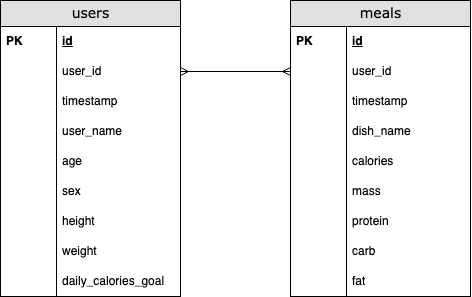

The diagram above was exported from draw.io. Its source (the exported page's mxGraphModel, read from the mxfile embedded in the PNG):
<mxGraphModel dx="696" dy="466" grid="1" gridSize="10" guides="1" tooltips="1" connect="1" arrows="1" fold="1" page="1" pageScale="1" pageWidth="826" pageHeight="1169" background="none" math="0" shadow="0">
  <root>
    <mxCell id="0" />
    <mxCell id="1" parent="0" />
    <mxCell id="877FstXWS-6pNpGDEawq-238" value="users" style="swimlane;html=1;fontStyle=0;childLayout=stackLayout;horizontal=1;startSize=26;fillColor=#e0e0e0;horizontalStack=0;resizeParent=1;resizeLast=0;collapsible=1;marginBottom=0;swimlaneFillColor=#ffffff;align=center;rounded=0;shadow=0;comic=0;labelBackgroundColor=none;strokeWidth=1;fontFamily=Verdana;fontSize=14" vertex="1" parent="1">
      <mxGeometry x="380" y="640" width="180" height="296" as="geometry" />
    </mxCell>
    <mxCell id="877FstXWS-6pNpGDEawq-239" value="id" style="shape=partialRectangle;top=0;left=0;right=0;bottom=0;html=1;align=left;verticalAlign=middle;fillColor=none;spacingLeft=60;spacingRight=4;whiteSpace=wrap;overflow=hidden;rotatable=0;points=[[0,0.5],[1,0.5]];portConstraint=eastwest;dropTarget=0;fontStyle=5;strokeColor=none;" vertex="1" parent="877FstXWS-6pNpGDEawq-238">
      <mxGeometry y="26" width="180" height="30" as="geometry" />
    </mxCell>
    <mxCell id="877FstXWS-6pNpGDEawq-240" value="PK" style="shape=partialRectangle;fontStyle=1;top=0;left=0;bottom=0;html=1;fillColor=none;align=left;verticalAlign=middle;spacingLeft=4;spacingRight=4;whiteSpace=wrap;overflow=hidden;rotatable=0;points=[];portConstraint=eastwest;part=1;" vertex="1" connectable="0" parent="877FstXWS-6pNpGDEawq-239">
      <mxGeometry width="56" height="30" as="geometry" />
    </mxCell>
    <mxCell id="877FstXWS-6pNpGDEawq-331" value="user_id" style="shape=partialRectangle;top=0;left=0;right=0;bottom=0;html=1;align=left;verticalAlign=middle;fillColor=none;spacingLeft=60;spacingRight=4;whiteSpace=wrap;overflow=hidden;rotatable=0;points=[[0,0.5],[1,0.5]];portConstraint=eastwest;dropTarget=0;fontStyle=0;strokeColor=none;" vertex="1" parent="877FstXWS-6pNpGDEawq-238">
      <mxGeometry y="56" width="180" height="30" as="geometry" />
    </mxCell>
    <mxCell id="877FstXWS-6pNpGDEawq-332" value="" style="shape=partialRectangle;fontStyle=1;top=0;left=0;bottom=0;html=1;fillColor=none;align=left;verticalAlign=middle;spacingLeft=4;spacingRight=4;whiteSpace=wrap;overflow=hidden;rotatable=0;points=[];portConstraint=eastwest;part=1;" vertex="1" connectable="0" parent="877FstXWS-6pNpGDEawq-331">
      <mxGeometry width="56" height="30" as="geometry" />
    </mxCell>
    <mxCell id="877FstXWS-6pNpGDEawq-333" value="timestamp" style="shape=partialRectangle;top=0;left=0;right=0;bottom=0;html=1;align=left;verticalAlign=middle;fillColor=none;spacingLeft=60;spacingRight=4;whiteSpace=wrap;overflow=hidden;rotatable=0;points=[[0,0.5],[1,0.5]];portConstraint=eastwest;dropTarget=0;fontStyle=0;strokeColor=none;" vertex="1" parent="877FstXWS-6pNpGDEawq-238">
      <mxGeometry y="86" width="180" height="30" as="geometry" />
    </mxCell>
    <mxCell id="877FstXWS-6pNpGDEawq-334" value="" style="shape=partialRectangle;fontStyle=1;top=0;left=0;bottom=0;html=1;fillColor=none;align=left;verticalAlign=middle;spacingLeft=4;spacingRight=4;whiteSpace=wrap;overflow=hidden;rotatable=0;points=[];portConstraint=eastwest;part=1;" vertex="1" connectable="0" parent="877FstXWS-6pNpGDEawq-333">
      <mxGeometry width="56" height="30" as="geometry" />
    </mxCell>
    <mxCell id="877FstXWS-6pNpGDEawq-335" value="user_name" style="shape=partialRectangle;top=0;left=0;right=0;bottom=0;html=1;align=left;verticalAlign=middle;fillColor=none;spacingLeft=60;spacingRight=4;whiteSpace=wrap;overflow=hidden;rotatable=0;points=[[0,0.5],[1,0.5]];portConstraint=eastwest;dropTarget=0;fontStyle=0;strokeColor=none;" vertex="1" parent="877FstXWS-6pNpGDEawq-238">
      <mxGeometry y="116" width="180" height="30" as="geometry" />
    </mxCell>
    <mxCell id="877FstXWS-6pNpGDEawq-336" value="" style="shape=partialRectangle;fontStyle=1;top=0;left=0;bottom=0;html=1;fillColor=none;align=left;verticalAlign=middle;spacingLeft=4;spacingRight=4;whiteSpace=wrap;overflow=hidden;rotatable=0;points=[];portConstraint=eastwest;part=1;" vertex="1" connectable="0" parent="877FstXWS-6pNpGDEawq-335">
      <mxGeometry width="56" height="30" as="geometry" />
    </mxCell>
    <mxCell id="877FstXWS-6pNpGDEawq-337" value="age" style="shape=partialRectangle;top=0;left=0;right=0;bottom=0;html=1;align=left;verticalAlign=middle;fillColor=none;spacingLeft=60;spacingRight=4;whiteSpace=wrap;overflow=hidden;rotatable=0;points=[[0,0.5],[1,0.5]];portConstraint=eastwest;dropTarget=0;fontStyle=0;strokeColor=none;" vertex="1" parent="877FstXWS-6pNpGDEawq-238">
      <mxGeometry y="146" width="180" height="30" as="geometry" />
    </mxCell>
    <mxCell id="877FstXWS-6pNpGDEawq-338" value="" style="shape=partialRectangle;fontStyle=1;top=0;left=0;bottom=0;html=1;fillColor=none;align=left;verticalAlign=middle;spacingLeft=4;spacingRight=4;whiteSpace=wrap;overflow=hidden;rotatable=0;points=[];portConstraint=eastwest;part=1;" vertex="1" connectable="0" parent="877FstXWS-6pNpGDEawq-337">
      <mxGeometry width="56" height="30" as="geometry" />
    </mxCell>
    <mxCell id="877FstXWS-6pNpGDEawq-339" value="sex" style="shape=partialRectangle;top=0;left=0;right=0;bottom=0;html=1;align=left;verticalAlign=middle;fillColor=none;spacingLeft=60;spacingRight=4;whiteSpace=wrap;overflow=hidden;rotatable=0;points=[[0,0.5],[1,0.5]];portConstraint=eastwest;dropTarget=0;fontStyle=0;strokeColor=none;" vertex="1" parent="877FstXWS-6pNpGDEawq-238">
      <mxGeometry y="176" width="180" height="30" as="geometry" />
    </mxCell>
    <mxCell id="877FstXWS-6pNpGDEawq-340" value="" style="shape=partialRectangle;fontStyle=1;top=0;left=0;bottom=0;html=1;fillColor=none;align=left;verticalAlign=middle;spacingLeft=4;spacingRight=4;whiteSpace=wrap;overflow=hidden;rotatable=0;points=[];portConstraint=eastwest;part=1;" vertex="1" connectable="0" parent="877FstXWS-6pNpGDEawq-339">
      <mxGeometry width="56" height="30" as="geometry" />
    </mxCell>
    <mxCell id="877FstXWS-6pNpGDEawq-341" value="height" style="shape=partialRectangle;top=0;left=0;right=0;bottom=0;html=1;align=left;verticalAlign=middle;fillColor=none;spacingLeft=60;spacingRight=4;whiteSpace=wrap;overflow=hidden;rotatable=0;points=[[0,0.5],[1,0.5]];portConstraint=eastwest;dropTarget=0;fontStyle=0;strokeColor=none;" vertex="1" parent="877FstXWS-6pNpGDEawq-238">
      <mxGeometry y="206" width="180" height="30" as="geometry" />
    </mxCell>
    <mxCell id="877FstXWS-6pNpGDEawq-342" value="" style="shape=partialRectangle;fontStyle=1;top=0;left=0;bottom=0;html=1;fillColor=none;align=left;verticalAlign=middle;spacingLeft=4;spacingRight=4;whiteSpace=wrap;overflow=hidden;rotatable=0;points=[];portConstraint=eastwest;part=1;" vertex="1" connectable="0" parent="877FstXWS-6pNpGDEawq-341">
      <mxGeometry width="56" height="30" as="geometry" />
    </mxCell>
    <mxCell id="877FstXWS-6pNpGDEawq-343" value="weight" style="shape=partialRectangle;top=0;left=0;right=0;bottom=0;html=1;align=left;verticalAlign=middle;fillColor=none;spacingLeft=60;spacingRight=4;whiteSpace=wrap;overflow=hidden;rotatable=0;points=[[0,0.5],[1,0.5]];portConstraint=eastwest;dropTarget=0;fontStyle=0;strokeColor=none;" vertex="1" parent="877FstXWS-6pNpGDEawq-238">
      <mxGeometry y="236" width="180" height="30" as="geometry" />
    </mxCell>
    <mxCell id="877FstXWS-6pNpGDEawq-344" value="" style="shape=partialRectangle;fontStyle=1;top=0;left=0;bottom=0;html=1;fillColor=none;align=left;verticalAlign=middle;spacingLeft=4;spacingRight=4;whiteSpace=wrap;overflow=hidden;rotatable=0;points=[];portConstraint=eastwest;part=1;" vertex="1" connectable="0" parent="877FstXWS-6pNpGDEawq-343">
      <mxGeometry width="56" height="30" as="geometry" />
    </mxCell>
    <mxCell id="877FstXWS-6pNpGDEawq-345" value="daily_calories_goal" style="shape=partialRectangle;top=0;left=0;right=0;bottom=0;html=1;align=left;verticalAlign=middle;fillColor=none;spacingLeft=60;spacingRight=4;whiteSpace=wrap;overflow=hidden;rotatable=0;points=[[0,0.5],[1,0.5]];portConstraint=eastwest;dropTarget=0;fontStyle=0;strokeColor=none;" vertex="1" parent="877FstXWS-6pNpGDEawq-238">
      <mxGeometry y="266" width="180" height="30" as="geometry" />
    </mxCell>
    <mxCell id="877FstXWS-6pNpGDEawq-346" value="" style="shape=partialRectangle;fontStyle=1;top=0;left=0;bottom=0;html=1;fillColor=none;align=left;verticalAlign=middle;spacingLeft=4;spacingRight=4;whiteSpace=wrap;overflow=hidden;rotatable=0;points=[];portConstraint=eastwest;part=1;" vertex="1" connectable="0" parent="877FstXWS-6pNpGDEawq-345">
      <mxGeometry width="56" height="30" as="geometry" />
    </mxCell>
    <mxCell id="877FstXWS-6pNpGDEawq-294" value="" style="html=1;endArrow=ERmany;startArrow=ERmany;labelBackgroundColor=none;fontFamily=Verdana;fontSize=14;entryX=1;entryY=0.5;rounded=0;entryDx=0;entryDy=0;startFill=0;endFill=0;" edge="1" parent="1" source="877FstXWS-6pNpGDEawq-364" target="877FstXWS-6pNpGDEawq-331">
      <mxGeometry width="100" height="100" relative="1" as="geometry">
        <mxPoint x="710" y="710" as="sourcePoint" />
        <mxPoint x="720" y="810" as="targetPoint" />
      </mxGeometry>
    </mxCell>
    <mxCell id="877FstXWS-6pNpGDEawq-361" value="meals" style="swimlane;html=1;fontStyle=0;childLayout=stackLayout;horizontal=1;startSize=26;fillColor=#e0e0e0;horizontalStack=0;resizeParent=1;resizeLast=0;collapsible=1;marginBottom=0;swimlaneFillColor=#ffffff;align=center;rounded=0;shadow=0;comic=0;labelBackgroundColor=none;strokeWidth=1;fontFamily=Verdana;fontSize=14" vertex="1" parent="1">
      <mxGeometry x="670" y="640" width="180" height="296" as="geometry" />
    </mxCell>
    <mxCell id="877FstXWS-6pNpGDEawq-362" value="id" style="shape=partialRectangle;top=0;left=0;right=0;bottom=0;html=1;align=left;verticalAlign=middle;fillColor=none;spacingLeft=60;spacingRight=4;whiteSpace=wrap;overflow=hidden;rotatable=0;points=[[0,0.5],[1,0.5]];portConstraint=eastwest;dropTarget=0;fontStyle=5;strokeColor=none;" vertex="1" parent="877FstXWS-6pNpGDEawq-361">
      <mxGeometry y="26" width="180" height="30" as="geometry" />
    </mxCell>
    <mxCell id="877FstXWS-6pNpGDEawq-363" value="PK" style="shape=partialRectangle;fontStyle=1;top=0;left=0;bottom=0;html=1;fillColor=none;align=left;verticalAlign=middle;spacingLeft=4;spacingRight=4;whiteSpace=wrap;overflow=hidden;rotatable=0;points=[];portConstraint=eastwest;part=1;" vertex="1" connectable="0" parent="877FstXWS-6pNpGDEawq-362">
      <mxGeometry width="56" height="30" as="geometry" />
    </mxCell>
    <mxCell id="877FstXWS-6pNpGDEawq-364" value="user_id" style="shape=partialRectangle;top=0;left=0;right=0;bottom=0;html=1;align=left;verticalAlign=middle;fillColor=none;spacingLeft=60;spacingRight=4;whiteSpace=wrap;overflow=hidden;rotatable=0;points=[[0,0.5],[1,0.5]];portConstraint=eastwest;dropTarget=0;fontStyle=0;strokeColor=none;" vertex="1" parent="877FstXWS-6pNpGDEawq-361">
      <mxGeometry y="56" width="180" height="30" as="geometry" />
    </mxCell>
    <mxCell id="877FstXWS-6pNpGDEawq-365" value="" style="shape=partialRectangle;fontStyle=1;top=0;left=0;bottom=0;html=1;fillColor=none;align=left;verticalAlign=middle;spacingLeft=4;spacingRight=4;whiteSpace=wrap;overflow=hidden;rotatable=0;points=[];portConstraint=eastwest;part=1;" vertex="1" connectable="0" parent="877FstXWS-6pNpGDEawq-364">
      <mxGeometry width="56" height="30" as="geometry" />
    </mxCell>
    <mxCell id="877FstXWS-6pNpGDEawq-366" value="timestamp" style="shape=partialRectangle;top=0;left=0;right=0;bottom=0;html=1;align=left;verticalAlign=middle;fillColor=none;spacingLeft=60;spacingRight=4;whiteSpace=wrap;overflow=hidden;rotatable=0;points=[[0,0.5],[1,0.5]];portConstraint=eastwest;dropTarget=0;fontStyle=0;strokeColor=none;" vertex="1" parent="877FstXWS-6pNpGDEawq-361">
      <mxGeometry y="86" width="180" height="30" as="geometry" />
    </mxCell>
    <mxCell id="877FstXWS-6pNpGDEawq-367" value="" style="shape=partialRectangle;fontStyle=1;top=0;left=0;bottom=0;html=1;fillColor=none;align=left;verticalAlign=middle;spacingLeft=4;spacingRight=4;whiteSpace=wrap;overflow=hidden;rotatable=0;points=[];portConstraint=eastwest;part=1;" vertex="1" connectable="0" parent="877FstXWS-6pNpGDEawq-366">
      <mxGeometry width="56" height="30" as="geometry" />
    </mxCell>
    <mxCell id="877FstXWS-6pNpGDEawq-368" value="dish_name" style="shape=partialRectangle;top=0;left=0;right=0;bottom=0;html=1;align=left;verticalAlign=middle;fillColor=none;spacingLeft=60;spacingRight=4;whiteSpace=wrap;overflow=hidden;rotatable=0;points=[[0,0.5],[1,0.5]];portConstraint=eastwest;dropTarget=0;fontStyle=0;strokeColor=none;" vertex="1" parent="877FstXWS-6pNpGDEawq-361">
      <mxGeometry y="116" width="180" height="30" as="geometry" />
    </mxCell>
    <mxCell id="877FstXWS-6pNpGDEawq-369" value="" style="shape=partialRectangle;fontStyle=1;top=0;left=0;bottom=0;html=1;fillColor=none;align=left;verticalAlign=middle;spacingLeft=4;spacingRight=4;whiteSpace=wrap;overflow=hidden;rotatable=0;points=[];portConstraint=eastwest;part=1;" vertex="1" connectable="0" parent="877FstXWS-6pNpGDEawq-368">
      <mxGeometry width="56" height="30" as="geometry" />
    </mxCell>
    <mxCell id="877FstXWS-6pNpGDEawq-370" value="calories" style="shape=partialRectangle;top=0;left=0;right=0;bottom=0;html=1;align=left;verticalAlign=middle;fillColor=none;spacingLeft=60;spacingRight=4;whiteSpace=wrap;overflow=hidden;rotatable=0;points=[[0,0.5],[1,0.5]];portConstraint=eastwest;dropTarget=0;fontStyle=0;strokeColor=none;" vertex="1" parent="877FstXWS-6pNpGDEawq-361">
      <mxGeometry y="146" width="180" height="30" as="geometry" />
    </mxCell>
    <mxCell id="877FstXWS-6pNpGDEawq-371" value="" style="shape=partialRectangle;fontStyle=1;top=0;left=0;bottom=0;html=1;fillColor=none;align=left;verticalAlign=middle;spacingLeft=4;spacingRight=4;whiteSpace=wrap;overflow=hidden;rotatable=0;points=[];portConstraint=eastwest;part=1;" vertex="1" connectable="0" parent="877FstXWS-6pNpGDEawq-370">
      <mxGeometry width="56" height="30" as="geometry" />
    </mxCell>
    <mxCell id="877FstXWS-6pNpGDEawq-372" value="mass" style="shape=partialRectangle;top=0;left=0;right=0;bottom=0;html=1;align=left;verticalAlign=middle;fillColor=none;spacingLeft=60;spacingRight=4;whiteSpace=wrap;overflow=hidden;rotatable=0;points=[[0,0.5],[1,0.5]];portConstraint=eastwest;dropTarget=0;fontStyle=0;strokeColor=none;" vertex="1" parent="877FstXWS-6pNpGDEawq-361">
      <mxGeometry y="176" width="180" height="30" as="geometry" />
    </mxCell>
    <mxCell id="877FstXWS-6pNpGDEawq-373" value="" style="shape=partialRectangle;fontStyle=1;top=0;left=0;bottom=0;html=1;fillColor=none;align=left;verticalAlign=middle;spacingLeft=4;spacingRight=4;whiteSpace=wrap;overflow=hidden;rotatable=0;points=[];portConstraint=eastwest;part=1;" vertex="1" connectable="0" parent="877FstXWS-6pNpGDEawq-372">
      <mxGeometry width="56" height="30" as="geometry" />
    </mxCell>
    <mxCell id="877FstXWS-6pNpGDEawq-374" value="protein" style="shape=partialRectangle;top=0;left=0;right=0;bottom=0;html=1;align=left;verticalAlign=middle;fillColor=none;spacingLeft=60;spacingRight=4;whiteSpace=wrap;overflow=hidden;rotatable=0;points=[[0,0.5],[1,0.5]];portConstraint=eastwest;dropTarget=0;fontStyle=0;strokeColor=none;" vertex="1" parent="877FstXWS-6pNpGDEawq-361">
      <mxGeometry y="206" width="180" height="30" as="geometry" />
    </mxCell>
    <mxCell id="877FstXWS-6pNpGDEawq-375" value="" style="shape=partialRectangle;fontStyle=1;top=0;left=0;bottom=0;html=1;fillColor=none;align=left;verticalAlign=middle;spacingLeft=4;spacingRight=4;whiteSpace=wrap;overflow=hidden;rotatable=0;points=[];portConstraint=eastwest;part=1;" vertex="1" connectable="0" parent="877FstXWS-6pNpGDEawq-374">
      <mxGeometry width="56" height="30" as="geometry" />
    </mxCell>
    <mxCell id="877FstXWS-6pNpGDEawq-376" value="carb" style="shape=partialRectangle;top=0;left=0;right=0;bottom=0;html=1;align=left;verticalAlign=middle;fillColor=none;spacingLeft=60;spacingRight=4;whiteSpace=wrap;overflow=hidden;rotatable=0;points=[[0,0.5],[1,0.5]];portConstraint=eastwest;dropTarget=0;fontStyle=0;strokeColor=none;" vertex="1" parent="877FstXWS-6pNpGDEawq-361">
      <mxGeometry y="236" width="180" height="30" as="geometry" />
    </mxCell>
    <mxCell id="877FstXWS-6pNpGDEawq-377" value="" style="shape=partialRectangle;fontStyle=1;top=0;left=0;bottom=0;html=1;fillColor=none;align=left;verticalAlign=middle;spacingLeft=4;spacingRight=4;whiteSpace=wrap;overflow=hidden;rotatable=0;points=[];portConstraint=eastwest;part=1;" vertex="1" connectable="0" parent="877FstXWS-6pNpGDEawq-376">
      <mxGeometry width="56" height="30" as="geometry" />
    </mxCell>
    <mxCell id="877FstXWS-6pNpGDEawq-378" value="fat" style="shape=partialRectangle;top=0;left=0;right=0;bottom=0;html=1;align=left;verticalAlign=middle;fillColor=none;spacingLeft=60;spacingRight=4;whiteSpace=wrap;overflow=hidden;rotatable=0;points=[[0,0.5],[1,0.5]];portConstraint=eastwest;dropTarget=0;fontStyle=0;strokeColor=none;" vertex="1" parent="877FstXWS-6pNpGDEawq-361">
      <mxGeometry y="266" width="180" height="30" as="geometry" />
    </mxCell>
    <mxCell id="877FstXWS-6pNpGDEawq-379" value="" style="shape=partialRectangle;fontStyle=1;top=0;left=0;bottom=0;html=1;fillColor=none;align=left;verticalAlign=middle;spacingLeft=4;spacingRight=4;whiteSpace=wrap;overflow=hidden;rotatable=0;points=[];portConstraint=eastwest;part=1;" vertex="1" connectable="0" parent="877FstXWS-6pNpGDEawq-378">
      <mxGeometry width="56" height="30" as="geometry" />
    </mxCell>
  </root>
</mxGraphModel>